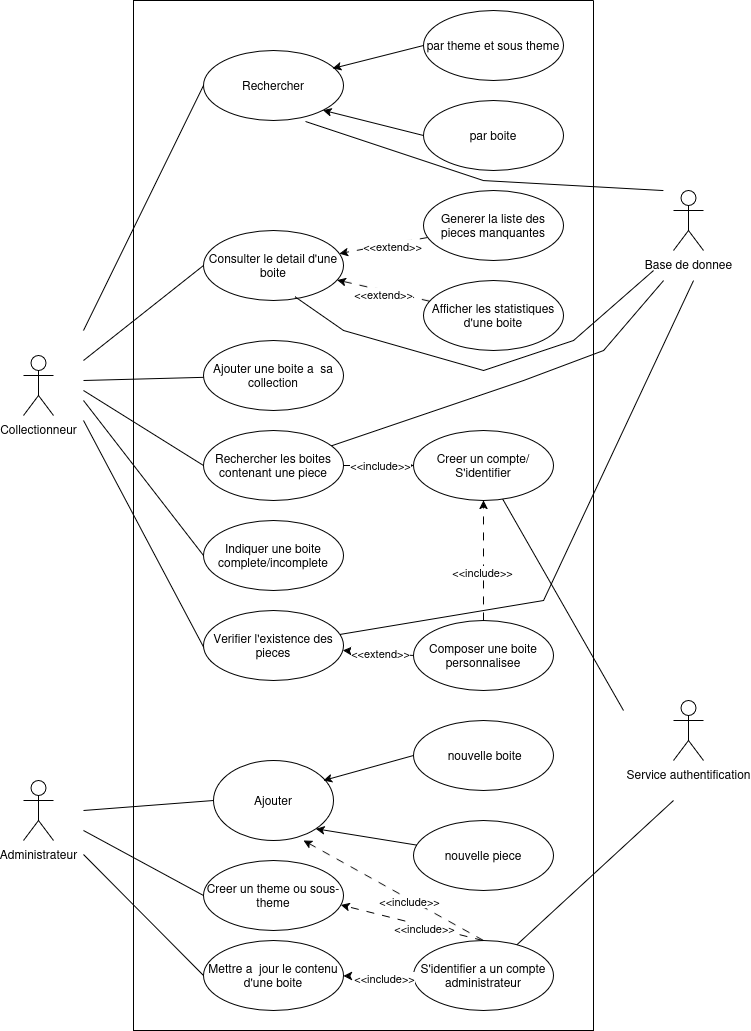

The diagram above was exported from draw.io. Its source (the exported page's mxGraphModel, read from the mxfile embedded in the PNG):
<mxGraphModel dx="1900" dy="1144" grid="1" gridSize="10" guides="1" tooltips="1" connect="1" arrows="1" fold="1" page="1" pageScale="1" pageWidth="827" pageHeight="1169" math="0" shadow="0">
  <root>
    <mxCell id="0" />
    <mxCell id="1" parent="0" />
    <mxCell id="ifs1fE1DibBhc5o87qo8-11" parent="1" style="shape=umlActor;verticalLabelPosition=bottom;verticalAlign=top;html=1;" value="Collectionneur" vertex="1">
      <mxGeometry height="60" width="30" x="380" y="605" as="geometry" />
    </mxCell>
    <mxCell id="ifs1fE1DibBhc5o87qo8-16" parent="1" style="shape=umlActor;verticalLabelPosition=bottom;verticalAlign=top;html=1;" value="Administrateur" vertex="1">
      <mxGeometry height="60" width="30" x="380" y="1030" as="geometry" />
    </mxCell>
    <mxCell id="ifs1fE1DibBhc5o87qo8-19" edge="1" parent="1" style="endArrow=none;html=1;rounded=0;entryX=0;entryY=0.5;entryDx=0;entryDy=0;" target="ifs1fE1DibBhc5o87qo8-6" value="">
      <mxGeometry height="50" relative="1" width="50" as="geometry">
        <mxPoint x="440" y="640" as="sourcePoint" />
        <mxPoint x="590" y="720" as="targetPoint" />
      </mxGeometry>
    </mxCell>
    <mxCell id="ifs1fE1DibBhc5o87qo8-20" edge="1" parent="1" style="endArrow=none;html=1;rounded=0;entryX=0;entryY=0.5;entryDx=0;entryDy=0;" target="ifs1fE1DibBhc5o87qo8-8" value="">
      <mxGeometry height="50" relative="1" width="50" as="geometry">
        <mxPoint x="440" y="650" as="sourcePoint" />
        <mxPoint x="590" y="800" as="targetPoint" />
      </mxGeometry>
    </mxCell>
    <mxCell id="ifs1fE1DibBhc5o87qo8-22" edge="1" parent="1" style="endArrow=none;html=1;rounded=0;entryX=0.057;entryY=0.736;entryDx=0;entryDy=0;entryPerimeter=0;" target="ifs1fE1DibBhc5o87qo8-34" value="">
      <mxGeometry height="50" relative="1" width="50" as="geometry">
        <mxPoint x="440" y="670" as="sourcePoint" />
        <mxPoint x="590" y="970" as="targetPoint" />
      </mxGeometry>
    </mxCell>
    <mxCell id="ifs1fE1DibBhc5o87qo8-24" edge="1" parent="1" style="endArrow=none;html=1;rounded=0;entryX=0;entryY=0.5;entryDx=0;entryDy=0;" target="ifs1fE1DibBhc5o87qo8-3" value="">
      <mxGeometry height="50" relative="1" width="50" as="geometry">
        <mxPoint x="440" y="610" as="sourcePoint" />
        <mxPoint x="590" y="370" as="targetPoint" />
      </mxGeometry>
    </mxCell>
    <mxCell id="ifs1fE1DibBhc5o87qo8-26" parent="1" style="swimlane;startSize=0;" value="" vertex="1">
      <mxGeometry height="1030" width="460" x="490" y="250" as="geometry" />
    </mxCell>
    <mxCell id="ifs1fE1DibBhc5o87qo8-34" parent="ifs1fE1DibBhc5o87qo8-26" style="ellipse;whiteSpace=wrap;html=1;" value="Verifier l'existence des pieces" vertex="1">
      <mxGeometry height="70" width="140" x="70" y="610" as="geometry" />
    </mxCell>
    <mxCell id="ifs1fE1DibBhc5o87qo8-35" parent="ifs1fE1DibBhc5o87qo8-26" style="ellipse;whiteSpace=wrap;html=1;" value="&lt;div&gt;Creer un compte/&lt;/div&gt;&lt;div&gt;S'identifier&lt;/div&gt;" vertex="1">
      <mxGeometry height="70" width="140" x="280" y="430" as="geometry" />
    </mxCell>
    <mxCell id="ifs1fE1DibBhc5o87qo8-4" parent="ifs1fE1DibBhc5o87qo8-26" style="ellipse;whiteSpace=wrap;html=1;" value="par theme et sous theme" vertex="1">
      <mxGeometry height="70" width="140" x="290" y="10" as="geometry" />
    </mxCell>
    <mxCell id="ifs1fE1DibBhc5o87qo8-48" parent="ifs1fE1DibBhc5o87qo8-26" style="ellipse;whiteSpace=wrap;html=1;" value="par boite" vertex="1">
      <mxGeometry height="70" width="140" x="290" y="100" as="geometry" />
    </mxCell>
    <mxCell id="ifs1fE1DibBhc5o87qo8-49" parent="ifs1fE1DibBhc5o87qo8-26" style="ellipse;whiteSpace=wrap;html=1;" value="Rechercher" vertex="1">
      <mxGeometry height="70" width="140" x="70" y="50" as="geometry" />
    </mxCell>
    <mxCell id="ifs1fE1DibBhc5o87qo8-3" parent="ifs1fE1DibBhc5o87qo8-26" style="ellipse;whiteSpace=wrap;html=1;" value="Consulter le detail d'une boite" vertex="1">
      <mxGeometry height="70" width="140" x="70" y="230" as="geometry" />
    </mxCell>
    <mxCell id="ifs1fE1DibBhc5o87qo8-9" parent="ifs1fE1DibBhc5o87qo8-26" style="ellipse;whiteSpace=wrap;html=1;" value="Generer la liste des pieces manquantes" vertex="1">
      <mxGeometry height="70" width="140" x="290" y="190" as="geometry" />
    </mxCell>
    <mxCell id="ifs1fE1DibBhc5o87qo8-50" edge="1" parent="ifs1fE1DibBhc5o87qo8-26" source="ifs1fE1DibBhc5o87qo8-9" style="endArrow=classic;html=1;rounded=0;dashed=1;dashPattern=8 8;" target="ifs1fE1DibBhc5o87qo8-3" value="">
      <mxGeometry height="50" relative="1" width="50" as="geometry">
        <mxPoint x="390" y="240" as="sourcePoint" />
        <mxPoint x="440" y="190" as="targetPoint" />
      </mxGeometry>
    </mxCell>
    <mxCell id="ifs1fE1DibBhc5o87qo8-65" connectable="0" parent="ifs1fE1DibBhc5o87qo8-50" style="edgeLabel;html=1;align=center;verticalAlign=middle;resizable=0;points=[];" value="&amp;lt;&amp;lt;extend&amp;gt;&amp;gt;" vertex="1">
      <mxGeometry relative="1" x="-0.1842" y="2" as="geometry">
        <mxPoint as="offset" />
      </mxGeometry>
    </mxCell>
    <mxCell id="ifs1fE1DibBhc5o87qo8-5" parent="ifs1fE1DibBhc5o87qo8-26" style="ellipse;whiteSpace=wrap;html=1;" value="Afficher les statistiques d'une boite" vertex="1">
      <mxGeometry height="70" width="140" x="290" y="280" as="geometry" />
    </mxCell>
    <mxCell id="ifs1fE1DibBhc5o87qo8-10" parent="ifs1fE1DibBhc5o87qo8-26" style="ellipse;whiteSpace=wrap;html=1;" value="Composer une boite personnalisee" vertex="1">
      <mxGeometry height="70" width="140" x="280" y="620" as="geometry" />
    </mxCell>
    <mxCell id="ifs1fE1DibBhc5o87qo8-59" edge="1" parent="ifs1fE1DibBhc5o87qo8-26" source="ifs1fE1DibBhc5o87qo8-10" style="endArrow=classic;html=1;rounded=0;dashed=1;dashPattern=8 8;exitX=0;exitY=0.5;exitDx=0;exitDy=0;" target="ifs1fE1DibBhc5o87qo8-34" value="">
      <mxGeometry height="50" relative="1" width="50" as="geometry">
        <mxPoint x="320" y="680" as="sourcePoint" />
        <mxPoint x="370" y="630" as="targetPoint" />
      </mxGeometry>
    </mxCell>
    <mxCell id="ifs1fE1DibBhc5o87qo8-60" connectable="0" parent="ifs1fE1DibBhc5o87qo8-59" style="edgeLabel;html=1;align=center;verticalAlign=middle;resizable=0;points=[];" value="&amp;lt;&amp;lt;extend&amp;gt;&amp;gt;" vertex="1">
      <mxGeometry relative="1" x="-0.0405" as="geometry">
        <mxPoint as="offset" />
      </mxGeometry>
    </mxCell>
    <mxCell id="ifs1fE1DibBhc5o87qo8-61" edge="1" parent="ifs1fE1DibBhc5o87qo8-26" source="ifs1fE1DibBhc5o87qo8-10" style="endArrow=classic;html=1;rounded=0;dashed=1;dashPattern=8 8;exitX=0.5;exitY=0;exitDx=0;exitDy=0;" target="ifs1fE1DibBhc5o87qo8-35" value="">
      <mxGeometry height="50" relative="1" width="50" as="geometry">
        <mxPoint x="390" y="650" as="sourcePoint" />
        <mxPoint x="440" y="600" as="targetPoint" />
      </mxGeometry>
    </mxCell>
    <mxCell id="ifs1fE1DibBhc5o87qo8-62" connectable="0" parent="ifs1fE1DibBhc5o87qo8-61" style="edgeLabel;html=1;align=center;verticalAlign=middle;resizable=0;points=[];" value="&amp;lt;&amp;lt;include&amp;gt;&amp;gt;" vertex="1">
      <mxGeometry relative="1" x="-0.1848" y="2" as="geometry">
        <mxPoint as="offset" />
      </mxGeometry>
    </mxCell>
    <mxCell id="ifs1fE1DibBhc5o87qo8-6" parent="ifs1fE1DibBhc5o87qo8-26" style="ellipse;whiteSpace=wrap;html=1;" value="Rechercher les boites contenant une piece" vertex="1">
      <mxGeometry height="70" width="140" x="70" y="430" as="geometry" />
    </mxCell>
    <mxCell id="ifs1fE1DibBhc5o87qo8-63" edge="1" parent="ifs1fE1DibBhc5o87qo8-26" source="ifs1fE1DibBhc5o87qo8-6" style="endArrow=classic;html=1;rounded=0;dashed=1;dashPattern=8 8;" target="ifs1fE1DibBhc5o87qo8-35" value="">
      <mxGeometry height="50" relative="1" width="50" as="geometry">
        <mxPoint x="210" y="380" as="sourcePoint" />
        <mxPoint x="260" y="330" as="targetPoint" />
      </mxGeometry>
    </mxCell>
    <mxCell id="ifs1fE1DibBhc5o87qo8-64" connectable="0" parent="ifs1fE1DibBhc5o87qo8-63" style="edgeLabel;html=1;align=center;verticalAlign=middle;resizable=0;points=[];" value="&amp;lt;&amp;lt;include&amp;gt;&amp;gt;" vertex="1">
      <mxGeometry relative="1" x="0.0174" y="1" as="geometry">
        <mxPoint as="offset" />
      </mxGeometry>
    </mxCell>
    <mxCell id="ifs1fE1DibBhc5o87qo8-66" edge="1" parent="ifs1fE1DibBhc5o87qo8-26" source="ifs1fE1DibBhc5o87qo8-5" style="endArrow=classic;html=1;rounded=0;dashed=1;dashPattern=8 8;" target="ifs1fE1DibBhc5o87qo8-3" value="">
      <mxGeometry height="50" relative="1" width="50" as="geometry">
        <mxPoint x="200" y="410" as="sourcePoint" />
        <mxPoint x="250" y="360" as="targetPoint" />
      </mxGeometry>
    </mxCell>
    <mxCell id="ifs1fE1DibBhc5o87qo8-67" connectable="0" parent="ifs1fE1DibBhc5o87qo8-66" style="edgeLabel;html=1;align=center;verticalAlign=middle;resizable=0;points=[];" value="&amp;lt;&amp;lt;extend&amp;gt;&amp;gt;" vertex="1">
      <mxGeometry relative="1" x="0.0669" y="4" as="geometry">
        <mxPoint x="4" as="offset" />
      </mxGeometry>
    </mxCell>
    <mxCell id="ifs1fE1DibBhc5o87qo8-7" parent="ifs1fE1DibBhc5o87qo8-26" style="ellipse;whiteSpace=wrap;html=1;" value="Ajouter une boite a&amp;nbsp; sa collection" vertex="1">
      <mxGeometry height="70" width="140" x="70" y="340" as="geometry" />
    </mxCell>
    <mxCell id="ifs1fE1DibBhc5o87qo8-8" parent="ifs1fE1DibBhc5o87qo8-26" style="ellipse;whiteSpace=wrap;html=1;" value="Indiquer une boite complete/incomplete" vertex="1">
      <mxGeometry height="70" width="140" x="70" y="520" as="geometry" />
    </mxCell>
    <mxCell id="ifs1fE1DibBhc5o87qo8-14" parent="ifs1fE1DibBhc5o87qo8-26" style="ellipse;whiteSpace=wrap;html=1;" value="Creer un theme ou sous-theme" vertex="1">
      <mxGeometry height="70" width="140" x="70" y="860" as="geometry" />
    </mxCell>
    <mxCell id="ifs1fE1DibBhc5o87qo8-15" parent="ifs1fE1DibBhc5o87qo8-26" style="ellipse;whiteSpace=wrap;html=1;" value="Mettre a&amp;nbsp; jour le contenu d'une boite" vertex="1">
      <mxGeometry height="70" width="140" x="70" y="940" as="geometry" />
    </mxCell>
    <mxCell id="ifs1fE1DibBhc5o87qo8-44" parent="ifs1fE1DibBhc5o87qo8-26" style="ellipse;whiteSpace=wrap;html=1;" value="Ajouter" vertex="1">
      <mxGeometry height="80" width="120" x="80" y="760" as="geometry" />
    </mxCell>
    <mxCell id="ifs1fE1DibBhc5o87qo8-12" parent="ifs1fE1DibBhc5o87qo8-26" style="ellipse;whiteSpace=wrap;html=1;" value="&amp;nbsp;nouvelle boite" vertex="1">
      <mxGeometry height="70" width="140" x="280" y="720" as="geometry" />
    </mxCell>
    <mxCell id="ifs1fE1DibBhc5o87qo8-13" parent="ifs1fE1DibBhc5o87qo8-26" style="ellipse;whiteSpace=wrap;html=1;" value="nouvelle piece" vertex="1">
      <mxGeometry height="70" width="140" x="280" y="820" as="geometry" />
    </mxCell>
    <mxCell id="ifs1fE1DibBhc5o87qo8-69" edge="1" parent="ifs1fE1DibBhc5o87qo8-26" source="ifs1fE1DibBhc5o87qo8-12" style="endArrow=classic;html=1;rounded=0;exitX=0;exitY=0.5;exitDx=0;exitDy=0;" value="">
      <mxGeometry height="50" relative="1" width="50" as="geometry">
        <mxPoint x="140" y="830" as="sourcePoint" />
        <mxPoint x="190" y="780" as="targetPoint" />
      </mxGeometry>
    </mxCell>
    <mxCell id="ifs1fE1DibBhc5o87qo8-70" edge="1" parent="ifs1fE1DibBhc5o87qo8-26" source="ifs1fE1DibBhc5o87qo8-13" style="endArrow=classic;html=1;rounded=0;entryX=1;entryY=1;entryDx=0;entryDy=0;" target="ifs1fE1DibBhc5o87qo8-44" value="">
      <mxGeometry height="50" relative="1" width="50" as="geometry">
        <mxPoint x="100" y="920" as="sourcePoint" />
        <mxPoint x="150" y="870" as="targetPoint" />
      </mxGeometry>
    </mxCell>
    <mxCell id="ifs1fE1DibBhc5o87qo8-75" edge="1" parent="ifs1fE1DibBhc5o87qo8-26" source="ifs1fE1DibBhc5o87qo8-4" style="endArrow=classic;html=1;rounded=0;entryX=0.922;entryY=0.257;entryDx=0;entryDy=0;entryPerimeter=0;exitX=0;exitY=0.5;exitDx=0;exitDy=0;" target="ifs1fE1DibBhc5o87qo8-49" value="">
      <mxGeometry height="50" relative="1" width="50" as="geometry">
        <mxPoint x="210" y="160" as="sourcePoint" />
        <mxPoint x="260" y="110" as="targetPoint" />
      </mxGeometry>
    </mxCell>
    <mxCell id="ifs1fE1DibBhc5o87qo8-76" edge="1" parent="ifs1fE1DibBhc5o87qo8-26" source="ifs1fE1DibBhc5o87qo8-48" style="endArrow=classic;html=1;rounded=0;entryX=1;entryY=1;entryDx=0;entryDy=0;exitX=0;exitY=0.5;exitDx=0;exitDy=0;" target="ifs1fE1DibBhc5o87qo8-49" value="">
      <mxGeometry height="50" relative="1" width="50" as="geometry">
        <mxPoint x="180" y="200" as="sourcePoint" />
        <mxPoint x="230" y="150" as="targetPoint" />
      </mxGeometry>
    </mxCell>
    <mxCell id="ifs1fE1DibBhc5o87qo8-80" edge="1" parent="ifs1fE1DibBhc5o87qo8-26" style="endArrow=none;html=1;rounded=0;entryX=0.729;entryY=1.013;entryDx=0;entryDy=0;entryPerimeter=0;" target="ifs1fE1DibBhc5o87qo8-49" value="">
      <mxGeometry height="50" relative="1" width="50" as="geometry">
        <Array as="points">
          <mxPoint x="350" y="180" />
        </Array>
        <mxPoint x="530" y="190" as="sourcePoint" />
        <mxPoint x="430" y="40" as="targetPoint" />
      </mxGeometry>
    </mxCell>
    <mxCell id="ifs1fE1DibBhc5o87qo8-84" edge="1" parent="ifs1fE1DibBhc5o87qo8-26" source="ifs1fE1DibBhc5o87qo8-35" style="endArrow=none;html=1;rounded=0;" value="">
      <mxGeometry height="50" relative="1" width="50" as="geometry">
        <mxPoint x="440" y="760" as="sourcePoint" />
        <mxPoint x="490" y="710" as="targetPoint" />
      </mxGeometry>
    </mxCell>
    <mxCell id="ifs1fE1DibBhc5o87qo8-85" parent="ifs1fE1DibBhc5o87qo8-26" style="ellipse;whiteSpace=wrap;html=1;" value="&lt;div&gt;S'identifier a un compte administrateur&lt;/div&gt;" vertex="1">
      <mxGeometry height="70" width="140" x="280" y="940" as="geometry" />
    </mxCell>
    <mxCell id="ifs1fE1DibBhc5o87qo8-86" edge="1" parent="ifs1fE1DibBhc5o87qo8-26" style="endArrow=classic;html=1;rounded=0;dashed=1;dashPattern=8 8;exitX=0.5;exitY=0;exitDx=0;exitDy=0;entryX=0.981;entryY=0.635;entryDx=0;entryDy=0;entryPerimeter=0;" target="ifs1fE1DibBhc5o87qo8-14" value="">
      <mxGeometry height="50" relative="1" width="50" as="geometry">
        <mxPoint x="349.40999999999997" y="940" as="sourcePoint" />
        <mxPoint x="349.40999999999997" y="820" as="targetPoint" />
      </mxGeometry>
    </mxCell>
    <mxCell id="ifs1fE1DibBhc5o87qo8-87" connectable="0" parent="ifs1fE1DibBhc5o87qo8-86" style="edgeLabel;html=1;align=center;verticalAlign=middle;resizable=0;points=[];" value="&amp;lt;&amp;lt;include&amp;gt;&amp;gt;" vertex="1">
      <mxGeometry relative="1" x="-0.1848" y="2" as="geometry">
        <mxPoint as="offset" />
      </mxGeometry>
    </mxCell>
    <mxCell id="ifs1fE1DibBhc5o87qo8-88" edge="1" parent="ifs1fE1DibBhc5o87qo8-26" style="endArrow=classic;html=1;rounded=0;dashed=1;dashPattern=8 8;exitX=0.5;exitY=0;exitDx=0;exitDy=0;" target="ifs1fE1DibBhc5o87qo8-15" value="">
      <mxGeometry height="50" relative="1" width="50" as="geometry">
        <mxPoint x="280" y="976" as="sourcePoint" />
        <mxPoint x="137.59000000000003" y="940" as="targetPoint" />
      </mxGeometry>
    </mxCell>
    <mxCell id="ifs1fE1DibBhc5o87qo8-89" connectable="0" parent="ifs1fE1DibBhc5o87qo8-88" style="edgeLabel;html=1;align=center;verticalAlign=middle;resizable=0;points=[];" value="&amp;lt;&amp;lt;include&amp;gt;&amp;gt;" vertex="1">
      <mxGeometry relative="1" x="-0.1848" y="2" as="geometry">
        <mxPoint as="offset" />
      </mxGeometry>
    </mxCell>
    <mxCell id="ifs1fE1DibBhc5o87qo8-90" edge="1" parent="ifs1fE1DibBhc5o87qo8-26" source="ifs1fE1DibBhc5o87qo8-85" style="endArrow=classic;html=1;rounded=0;dashed=1;dashPattern=8 8;exitX=0.5;exitY=0;exitDx=0;exitDy=0;entryX=0.981;entryY=0.635;entryDx=0;entryDy=0;entryPerimeter=0;" value="">
      <mxGeometry height="50" relative="1" width="50" as="geometry">
        <mxPoint x="312.40999999999997" y="876" as="sourcePoint" />
        <mxPoint x="170" y="840" as="targetPoint" />
      </mxGeometry>
    </mxCell>
    <mxCell id="ifs1fE1DibBhc5o87qo8-91" connectable="0" parent="ifs1fE1DibBhc5o87qo8-90" style="edgeLabel;html=1;align=center;verticalAlign=middle;resizable=0;points=[];" value="&amp;lt;&amp;lt;include&amp;gt;&amp;gt;" vertex="1">
      <mxGeometry relative="1" x="-0.1848" y="2" as="geometry">
        <mxPoint as="offset" />
      </mxGeometry>
    </mxCell>
    <mxCell id="ifs1fE1DibBhc5o87qo8-92" edge="1" parent="ifs1fE1DibBhc5o87qo8-26" source="ifs1fE1DibBhc5o87qo8-85" style="endArrow=none;html=1;rounded=0;" value="">
      <mxGeometry height="50" relative="1" width="50" as="geometry">
        <mxPoint x="430" y="830" as="sourcePoint" />
        <mxPoint x="540" y="800" as="targetPoint" />
      </mxGeometry>
    </mxCell>
    <mxCell id="ifs1fE1DibBhc5o87qo8-68" edge="1" parent="1" style="endArrow=none;html=1;rounded=0;" target="ifs1fE1DibBhc5o87qo8-7" value="">
      <mxGeometry height="50" relative="1" width="50" as="geometry">
        <mxPoint x="440" y="630" as="sourcePoint" />
        <mxPoint x="490" y="580" as="targetPoint" />
      </mxGeometry>
    </mxCell>
    <mxCell id="ifs1fE1DibBhc5o87qo8-71" edge="1" parent="1" style="endArrow=none;html=1;rounded=0;entryX=0;entryY=0.5;entryDx=0;entryDy=0;" target="ifs1fE1DibBhc5o87qo8-44" value="">
      <mxGeometry height="50" relative="1" width="50" as="geometry">
        <mxPoint x="440" y="1060" as="sourcePoint" />
        <mxPoint x="490" y="1010" as="targetPoint" />
      </mxGeometry>
    </mxCell>
    <mxCell id="ifs1fE1DibBhc5o87qo8-72" edge="1" parent="1" style="endArrow=none;html=1;rounded=0;entryX=0;entryY=0.5;entryDx=0;entryDy=0;" target="ifs1fE1DibBhc5o87qo8-14" value="">
      <mxGeometry height="50" relative="1" width="50" as="geometry">
        <mxPoint x="440" y="1080" as="sourcePoint" />
        <mxPoint x="570" y="1070" as="targetPoint" />
      </mxGeometry>
    </mxCell>
    <mxCell id="ifs1fE1DibBhc5o87qo8-73" edge="1" parent="1" style="endArrow=none;html=1;rounded=0;entryX=0;entryY=0.5;entryDx=0;entryDy=0;" target="ifs1fE1DibBhc5o87qo8-15" value="">
      <mxGeometry height="50" relative="1" width="50" as="geometry">
        <mxPoint x="440" y="1104" as="sourcePoint" />
        <mxPoint x="560" y="1169" as="targetPoint" />
      </mxGeometry>
    </mxCell>
    <mxCell id="ifs1fE1DibBhc5o87qo8-74" edge="1" parent="1" style="endArrow=none;html=1;rounded=0;entryX=0;entryY=0.5;entryDx=0;entryDy=0;" target="ifs1fE1DibBhc5o87qo8-49" value="">
      <mxGeometry height="50" relative="1" width="50" as="geometry">
        <mxPoint x="440" y="580" as="sourcePoint" />
        <mxPoint x="490" y="530" as="targetPoint" />
      </mxGeometry>
    </mxCell>
    <mxCell id="ifs1fE1DibBhc5o87qo8-77" parent="1" style="shape=umlActor;verticalLabelPosition=bottom;verticalAlign=top;html=1;" value="Base de donnee" vertex="1">
      <mxGeometry height="60" width="30" x="1030" y="440" as="geometry" />
    </mxCell>
    <mxCell id="ifs1fE1DibBhc5o87qo8-79" parent="1" style="shape=umlActor;verticalLabelPosition=bottom;verticalAlign=top;html=1;" value="Service authentification" vertex="1">
      <mxGeometry height="60" width="30" x="1030" y="950" as="geometry" />
    </mxCell>
    <mxCell id="ifs1fE1DibBhc5o87qo8-81" edge="1" parent="1" source="ifs1fE1DibBhc5o87qo8-3" style="endArrow=none;html=1;rounded=0;exitX=0.653;exitY=0.946;exitDx=0;exitDy=0;exitPerimeter=0;" value="">
      <mxGeometry height="50" relative="1" width="50" as="geometry">
        <Array as="points">
          <mxPoint x="700" y="580" />
          <mxPoint x="840" y="620" />
          <mxPoint x="930" y="590" />
        </Array>
        <mxPoint x="960" y="570" as="sourcePoint" />
        <mxPoint x="1010" y="520" as="targetPoint" />
      </mxGeometry>
    </mxCell>
    <mxCell id="ifs1fE1DibBhc5o87qo8-82" edge="1" parent="1" source="ifs1fE1DibBhc5o87qo8-6" style="endArrow=none;html=1;rounded=0;" value="">
      <mxGeometry height="50" relative="1" width="50" as="geometry">
        <Array as="points">
          <mxPoint x="880" y="630" />
          <mxPoint x="960" y="600" />
        </Array>
        <mxPoint x="970" y="580" as="sourcePoint" />
        <mxPoint x="1020" y="530" as="targetPoint" />
      </mxGeometry>
    </mxCell>
    <mxCell id="ifs1fE1DibBhc5o87qo8-83" edge="1" parent="1" source="ifs1fE1DibBhc5o87qo8-34" style="endArrow=none;html=1;rounded=0;" value="">
      <mxGeometry height="50" relative="1" width="50" as="geometry">
        <Array as="points">
          <mxPoint x="900" y="850" />
        </Array>
        <mxPoint x="1000" y="580" as="sourcePoint" />
        <mxPoint x="1050" y="530" as="targetPoint" />
      </mxGeometry>
    </mxCell>
  </root>
</mxGraphModel>